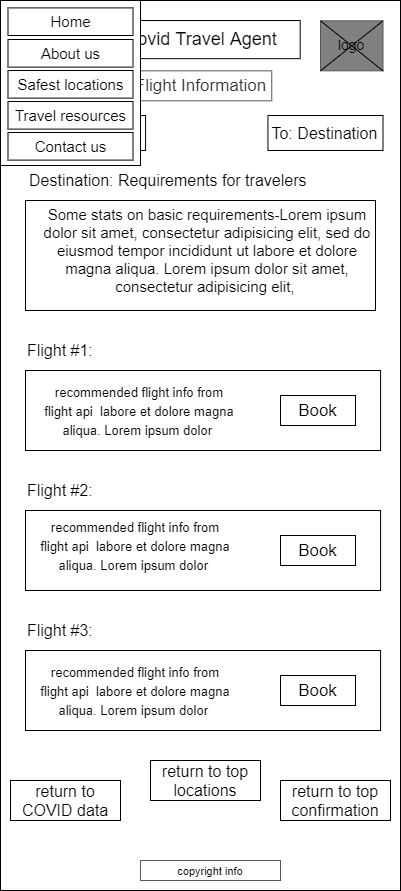

The diagram above was exported from draw.io. Its source (the exported page's mxGraphModel, read from the mxfile embedded in the PNG):
<mxGraphModel dx="2383" dy="1145" grid="1" gridSize="10" guides="1" tooltips="1" connect="1" arrows="1" fold="1" page="1" pageScale="1" pageWidth="850" pageHeight="1100" math="0" shadow="0">
  <root>
    <mxCell id="HCZEpdQRYJvWLzjG5EHi-0" />
    <mxCell id="HCZEpdQRYJvWLzjG5EHi-1" parent="HCZEpdQRYJvWLzjG5EHi-0" />
    <mxCell id="HCZEpdQRYJvWLzjG5EHi-2" value="" style="rounded=0;whiteSpace=wrap;html=1;" parent="HCZEpdQRYJvWLzjG5EHi-1" vertex="1">
      <mxGeometry x="110" y="70" width="400" height="890" as="geometry" />
    </mxCell>
    <mxCell id="HCZEpdQRYJvWLzjG5EHi-3" value="" style="rounded=0;whiteSpace=wrap;html=1;fontColor=#333333;strokeColor=#575757;fillColor=#808080;" parent="HCZEpdQRYJvWLzjG5EHi-1" vertex="1">
      <mxGeometry x="430" y="90.32" width="62.5" height="50" as="geometry" />
    </mxCell>
    <mxCell id="HCZEpdQRYJvWLzjG5EHi-4" value="" style="rounded=0;whiteSpace=wrap;html=1;" parent="HCZEpdQRYJvWLzjG5EHi-1" vertex="1">
      <mxGeometry x="210.31999999999994" y="90.01999999999998" width="199.37" height="38.12" as="geometry" />
    </mxCell>
    <mxCell id="HCZEpdQRYJvWLzjG5EHi-5" value="&lt;font style=&quot;font-size: 18px&quot;&gt;Covid Travel Agent&lt;/font&gt;" style="text;html=1;strokeColor=none;fillColor=none;align=center;verticalAlign=middle;whiteSpace=wrap;rounded=0;fontSize=16;" parent="HCZEpdQRYJvWLzjG5EHi-1" vertex="1">
      <mxGeometry x="217.5" y="99.07999999999998" width="185" height="20" as="geometry" />
    </mxCell>
    <mxCell id="HCZEpdQRYJvWLzjG5EHi-7" value="&lt;font style=&quot;font-size: 11px&quot;&gt;copyright info&lt;/font&gt;" style="rounded=0;whiteSpace=wrap;html=1;strokeColor=#575757;strokeWidth=1;fillColor=none;fontSize=12;" parent="HCZEpdQRYJvWLzjG5EHi-1" vertex="1">
      <mxGeometry x="250" y="930" width="140" height="20" as="geometry" />
    </mxCell>
    <mxCell id="HCZEpdQRYJvWLzjG5EHi-8" value="logo" style="text;html=1;strokeColor=none;fillColor=none;align=center;verticalAlign=middle;whiteSpace=wrap;rounded=0;fontSize=14;" parent="HCZEpdQRYJvWLzjG5EHi-1" vertex="1">
      <mxGeometry x="441.25" y="103.76999999999998" width="40" height="20" as="geometry" />
    </mxCell>
    <mxCell id="HCZEpdQRYJvWLzjG5EHi-9" value="" style="endArrow=none;html=1;fontSize=14;exitX=0;exitY=1;exitDx=0;exitDy=0;entryX=1;entryY=0;entryDx=0;entryDy=0;" parent="HCZEpdQRYJvWLzjG5EHi-1" source="HCZEpdQRYJvWLzjG5EHi-3" target="HCZEpdQRYJvWLzjG5EHi-3" edge="1">
      <mxGeometry width="50" height="50" relative="1" as="geometry">
        <mxPoint x="420" y="320.32" as="sourcePoint" />
        <mxPoint x="470" y="270.32" as="targetPoint" />
      </mxGeometry>
    </mxCell>
    <mxCell id="HCZEpdQRYJvWLzjG5EHi-10" value="" style="endArrow=none;html=1;fontSize=14;exitX=0;exitY=0;exitDx=0;exitDy=0;entryX=1;entryY=1;entryDx=0;entryDy=0;" parent="HCZEpdQRYJvWLzjG5EHi-1" source="HCZEpdQRYJvWLzjG5EHi-3" target="HCZEpdQRYJvWLzjG5EHi-3" edge="1">
      <mxGeometry width="50" height="50" relative="1" as="geometry">
        <mxPoint x="440" y="150.32" as="sourcePoint" />
        <mxPoint x="502.5" y="100.32" as="targetPoint" />
      </mxGeometry>
    </mxCell>
    <mxCell id="HCZEpdQRYJvWLzjG5EHi-11" value="&lt;font style=&quot;font-size: 16px&quot;&gt;From: Location&lt;/font&gt;" style="rounded=0;whiteSpace=wrap;html=1;fontSize=13;align=center;" parent="HCZEpdQRYJvWLzjG5EHi-1" vertex="1">
      <mxGeometry x="140" y="185" width="115.06" height="35" as="geometry" />
    </mxCell>
    <mxCell id="HCZEpdQRYJvWLzjG5EHi-12" value="&lt;font style=&quot;font-size: 17px&quot;&gt;Flight Information&lt;/font&gt;" style="rounded=0;whiteSpace=wrap;html=1;fontColor=#333333;strokeColor=#575757;fillColor=#FFFFFF;fontSize=14;" parent="HCZEpdQRYJvWLzjG5EHi-1" vertex="1">
      <mxGeometry x="238.75" y="140.32" width="142.5" height="30" as="geometry" />
    </mxCell>
    <mxCell id="HCZEpdQRYJvWLzjG5EHi-13" value="&lt;font style=&quot;font-size: 16px&quot;&gt;To: Destination&lt;/font&gt;" style="rounded=0;whiteSpace=wrap;html=1;fontSize=13;align=center;" parent="HCZEpdQRYJvWLzjG5EHi-1" vertex="1">
      <mxGeometry x="377.44000000000005" y="185" width="115.06" height="35" as="geometry" />
    </mxCell>
    <mxCell id="HCZEpdQRYJvWLzjG5EHi-14" value="&lt;font style=&quot;font-size: 16px&quot;&gt;Destination: Requirements for travelers&lt;/font&gt;" style="text;html=1;strokeColor=none;fillColor=none;align=left;verticalAlign=middle;whiteSpace=wrap;rounded=0;fontSize=13;" parent="HCZEpdQRYJvWLzjG5EHi-1" vertex="1">
      <mxGeometry x="137.44000000000005" y="240" width="292.56" height="20" as="geometry" />
    </mxCell>
    <mxCell id="HCZEpdQRYJvWLzjG5EHi-15" value="" style="rounded=0;whiteSpace=wrap;html=1;fontSize=13;align=center;" parent="HCZEpdQRYJvWLzjG5EHi-1" vertex="1">
      <mxGeometry x="135" y="270" width="350" height="110" as="geometry" />
    </mxCell>
    <mxCell id="HCZEpdQRYJvWLzjG5EHi-16" value="&lt;h1&gt;&lt;br&gt;&lt;/h1&gt;" style="text;html=1;strokeColor=none;fillColor=none;spacing=5;spacingTop=-20;whiteSpace=wrap;overflow=hidden;rounded=0;fontSize=15;" parent="HCZEpdQRYJvWLzjG5EHi-1" vertex="1">
      <mxGeometry x="180" y="300" width="190" height="120" as="geometry" />
    </mxCell>
    <mxCell id="HCZEpdQRYJvWLzjG5EHi-17" value="&lt;span style=&quot;text-align: left&quot;&gt;Some stats on basic requirements-Lorem ipsum dolor sit amet, consectetur adipisicing elit, sed do eiusmod tempor incididunt ut labore et dolore magna aliqua.&amp;nbsp;&lt;/span&gt;&lt;span style=&quot;text-align: left&quot;&gt;Lorem ipsum dolor sit amet, consectetur adipisicing elit,&amp;nbsp;&lt;/span&gt;" style="text;html=1;strokeColor=none;fillColor=none;align=center;verticalAlign=middle;whiteSpace=wrap;rounded=0;fontSize=15;" parent="HCZEpdQRYJvWLzjG5EHi-1" vertex="1">
      <mxGeometry x="148.75" y="310" width="336.25" height="20" as="geometry" />
    </mxCell>
    <mxCell id="HCZEpdQRYJvWLzjG5EHi-18" value="Flight #1:" style="text;html=1;strokeColor=none;fillColor=none;align=left;verticalAlign=middle;whiteSpace=wrap;rounded=0;fontSize=16;strokeWidth=1;" parent="HCZEpdQRYJvWLzjG5EHi-1" vertex="1">
      <mxGeometry x="135.05999999999995" y="410" width="189.94" height="20" as="geometry" />
    </mxCell>
    <mxCell id="HCZEpdQRYJvWLzjG5EHi-19" value="" style="rounded=0;whiteSpace=wrap;html=1;strokeWidth=1;fontSize=15;fillColor=#FFFFFF;" parent="HCZEpdQRYJvWLzjG5EHi-1" vertex="1">
      <mxGeometry x="135" y="440" width="355.06" height="80" as="geometry" />
    </mxCell>
    <mxCell id="HCZEpdQRYJvWLzjG5EHi-20" value="&lt;font style=&quot;font-size: 17px&quot;&gt;Book&lt;/font&gt;" style="rounded=0;whiteSpace=wrap;html=1;" parent="HCZEpdQRYJvWLzjG5EHi-1" vertex="1">
      <mxGeometry x="390" y="465" width="75" height="30" as="geometry" />
    </mxCell>
    <mxCell id="HCZEpdQRYJvWLzjG5EHi-21" value="Flight #2:" style="text;html=1;strokeColor=none;fillColor=none;align=left;verticalAlign=middle;whiteSpace=wrap;rounded=0;fontSize=16;strokeWidth=1;" parent="HCZEpdQRYJvWLzjG5EHi-1" vertex="1">
      <mxGeometry x="135.05999999999995" y="550" width="189.94" height="20" as="geometry" />
    </mxCell>
    <mxCell id="HCZEpdQRYJvWLzjG5EHi-22" value="" style="rounded=0;whiteSpace=wrap;html=1;strokeWidth=1;fontSize=15;fillColor=#FFFFFF;" parent="HCZEpdQRYJvWLzjG5EHi-1" vertex="1">
      <mxGeometry x="135" y="580" width="355.06" height="80" as="geometry" />
    </mxCell>
    <mxCell id="HCZEpdQRYJvWLzjG5EHi-23" value="&lt;font style=&quot;font-size: 17px&quot;&gt;Book&lt;/font&gt;" style="rounded=0;whiteSpace=wrap;html=1;" parent="HCZEpdQRYJvWLzjG5EHi-1" vertex="1">
      <mxGeometry x="390" y="605" width="75" height="30" as="geometry" />
    </mxCell>
    <mxCell id="HCZEpdQRYJvWLzjG5EHi-24" value="&lt;font style=&quot;font-size: 13px&quot;&gt;&lt;font style=&quot;font-size: 13px&quot;&gt;recommended flight info from flight api&amp;nbsp;&lt;/font&gt;&lt;span style=&quot;text-align: left&quot;&gt;&amp;nbsp;labore et dolore magna aliqua.&amp;nbsp;&lt;/span&gt;&lt;span style=&quot;text-align: left&quot;&gt;Lorem ipsum dolor&amp;nbsp;&lt;/span&gt;&lt;/font&gt;" style="text;html=1;strokeColor=none;fillColor=none;align=center;verticalAlign=middle;whiteSpace=wrap;rounded=0;fontSize=16;" parent="HCZEpdQRYJvWLzjG5EHi-1" vertex="1">
      <mxGeometry x="148.75" y="465" width="200" height="30" as="geometry" />
    </mxCell>
    <mxCell id="HCZEpdQRYJvWLzjG5EHi-25" value="Flight #3:" style="text;html=1;strokeColor=none;fillColor=none;align=left;verticalAlign=middle;whiteSpace=wrap;rounded=0;fontSize=16;strokeWidth=1;" parent="HCZEpdQRYJvWLzjG5EHi-1" vertex="1">
      <mxGeometry x="135.05999999999995" y="690" width="189.94" height="20" as="geometry" />
    </mxCell>
    <mxCell id="HCZEpdQRYJvWLzjG5EHi-26" value="" style="rounded=0;whiteSpace=wrap;html=1;strokeWidth=1;fontSize=15;fillColor=#FFFFFF;" parent="HCZEpdQRYJvWLzjG5EHi-1" vertex="1">
      <mxGeometry x="135" y="720" width="355.06" height="80" as="geometry" />
    </mxCell>
    <mxCell id="HCZEpdQRYJvWLzjG5EHi-27" value="&lt;font style=&quot;font-size: 17px&quot;&gt;Book&lt;/font&gt;" style="rounded=0;whiteSpace=wrap;html=1;" parent="HCZEpdQRYJvWLzjG5EHi-1" vertex="1">
      <mxGeometry x="390" y="745" width="75" height="30" as="geometry" />
    </mxCell>
    <mxCell id="HCZEpdQRYJvWLzjG5EHi-28" value="&lt;font style=&quot;font-size: 13px&quot;&gt;&lt;font style=&quot;font-size: 13px&quot;&gt;recommended flight info from flight api&amp;nbsp;&lt;/font&gt;&lt;span style=&quot;text-align: left&quot;&gt;&amp;nbsp;labore et dolore magna aliqua.&amp;nbsp;&lt;/span&gt;&lt;span style=&quot;text-align: left&quot;&gt;Lorem ipsum dolor&amp;nbsp;&lt;/span&gt;&lt;/font&gt;" style="text;html=1;strokeColor=none;fillColor=none;align=center;verticalAlign=middle;whiteSpace=wrap;rounded=0;fontSize=16;" parent="HCZEpdQRYJvWLzjG5EHi-1" vertex="1">
      <mxGeometry x="145" y="600" width="200" height="30" as="geometry" />
    </mxCell>
    <mxCell id="HCZEpdQRYJvWLzjG5EHi-29" value="&lt;font style=&quot;font-size: 13px&quot;&gt;&lt;font style=&quot;font-size: 13px&quot;&gt;recommended flight info from flight api&amp;nbsp;&lt;/font&gt;&lt;span style=&quot;text-align: left&quot;&gt;&amp;nbsp;labore et dolore magna aliqua.&amp;nbsp;&lt;/span&gt;&lt;span style=&quot;text-align: left&quot;&gt;Lorem ipsum dolor&amp;nbsp;&lt;/span&gt;&lt;/font&gt;" style="text;html=1;strokeColor=none;fillColor=none;align=center;verticalAlign=middle;whiteSpace=wrap;rounded=0;fontSize=16;" parent="HCZEpdQRYJvWLzjG5EHi-1" vertex="1">
      <mxGeometry x="145" y="745" width="200" height="30" as="geometry" />
    </mxCell>
    <mxCell id="HCZEpdQRYJvWLzjG5EHi-30" value="&lt;font style=&quot;font-size: 16px&quot;&gt;return to COVID data&lt;/font&gt;" style="rounded=0;whiteSpace=wrap;html=1;fontSize=14;" parent="HCZEpdQRYJvWLzjG5EHi-1" vertex="1">
      <mxGeometry x="120" y="850" width="110" height="40" as="geometry" />
    </mxCell>
    <mxCell id="HCZEpdQRYJvWLzjG5EHi-31" value="&lt;font style=&quot;font-size: 16px&quot;&gt;return to top locations&lt;/font&gt;" style="rounded=0;whiteSpace=wrap;html=1;fontSize=14;" parent="HCZEpdQRYJvWLzjG5EHi-1" vertex="1">
      <mxGeometry x="260" y="830" width="110" height="40" as="geometry" />
    </mxCell>
    <mxCell id="HCZEpdQRYJvWLzjG5EHi-32" value="&lt;font style=&quot;font-size: 16px&quot;&gt;return to top confirmation&lt;/font&gt;" style="rounded=0;whiteSpace=wrap;html=1;fontSize=14;" parent="HCZEpdQRYJvWLzjG5EHi-1" vertex="1">
      <mxGeometry x="390" y="850" width="110" height="40" as="geometry" />
    </mxCell>
    <mxCell id="__85Cc61f2MzdbSsQsTE-0" value="From:&amp;nbsp;" style="text;html=1;strokeColor=none;fillColor=none;align=center;verticalAlign=middle;whiteSpace=wrap;rounded=0;fontSize=16;" parent="HCZEpdQRYJvWLzjG5EHi-1" vertex="1">
      <mxGeometry x="146.58000000000004" y="212.5" width="40" height="20" as="geometry" />
    </mxCell>
    <mxCell id="__85Cc61f2MzdbSsQsTE-1" value="" style="shape=image;html=1;verticalAlign=top;verticalLabelPosition=bottom;labelBackgroundColor=#ffffff;imageAspect=0;aspect=fixed;image=https://cdn4.iconfinder.com/data/icons/wirecons-free-vector-icons/32/menu-alt-128.png" parent="HCZEpdQRYJvWLzjG5EHi-1" vertex="1">
      <mxGeometry x="130.01" y="85.32999999999998" width="38.12" height="38.12" as="geometry" />
    </mxCell>
    <mxCell id="__85Cc61f2MzdbSsQsTE-2" value="" style="shape=image;html=1;verticalAlign=top;verticalLabelPosition=bottom;labelBackgroundColor=#ffffff;imageAspect=0;aspect=fixed;image=https://cdn4.iconfinder.com/data/icons/wirecons-free-vector-icons/32/menu-alt-128.png" parent="HCZEpdQRYJvWLzjG5EHi-1" vertex="1">
      <mxGeometry x="117.5" y="111.88" width="38.12" height="38.12" as="geometry" />
    </mxCell>
    <mxCell id="__85Cc61f2MzdbSsQsTE-3" value="" style="whiteSpace=wrap;html=1;" parent="HCZEpdQRYJvWLzjG5EHi-1" vertex="1">
      <mxGeometry x="110" y="70" width="140" height="165" as="geometry" />
    </mxCell>
    <mxCell id="__85Cc61f2MzdbSsQsTE-4" value="&lt;font style=&quot;font-size: 15px&quot;&gt;Home&lt;/font&gt;" style="rounded=0;whiteSpace=wrap;html=1;" parent="HCZEpdQRYJvWLzjG5EHi-1" vertex="1">
      <mxGeometry x="117.5" y="77.39999999999999" width="125" height="27.6" as="geometry" />
    </mxCell>
    <mxCell id="__85Cc61f2MzdbSsQsTE-5" value="&lt;font style=&quot;font-size: 15px&quot;&gt;About us&lt;/font&gt;" style="rounded=0;whiteSpace=wrap;html=1;" parent="HCZEpdQRYJvWLzjG5EHi-1" vertex="1">
      <mxGeometry x="117.5" y="109" width="125" height="27.6" as="geometry" />
    </mxCell>
    <mxCell id="__85Cc61f2MzdbSsQsTE-6" value="&lt;font style=&quot;font-size: 15px&quot;&gt;Safest locations&lt;/font&gt;" style="rounded=0;whiteSpace=wrap;html=1;" parent="HCZEpdQRYJvWLzjG5EHi-1" vertex="1">
      <mxGeometry x="117.5" y="140" width="125" height="27.6" as="geometry" />
    </mxCell>
    <mxCell id="__85Cc61f2MzdbSsQsTE-7" value="&lt;font style=&quot;font-size: 15px&quot;&gt;Travel resources&lt;/font&gt;" style="rounded=0;whiteSpace=wrap;html=1;" parent="HCZEpdQRYJvWLzjG5EHi-1" vertex="1">
      <mxGeometry x="117.5" y="171" width="125" height="27.6" as="geometry" />
    </mxCell>
    <mxCell id="__85Cc61f2MzdbSsQsTE-8" value="&lt;font style=&quot;font-size: 15px&quot;&gt;Contact us&lt;/font&gt;" style="rounded=0;whiteSpace=wrap;html=1;" parent="HCZEpdQRYJvWLzjG5EHi-1" vertex="1">
      <mxGeometry x="117.5" y="202" width="125" height="27.6" as="geometry" />
    </mxCell>
  </root>
</mxGraphModel>